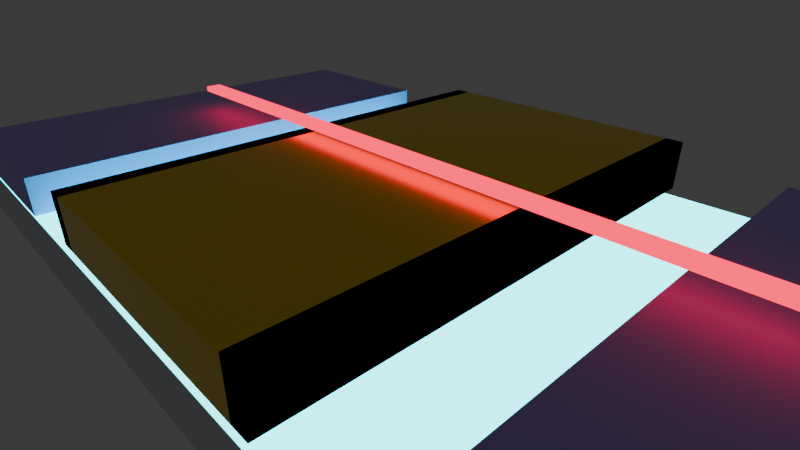 # Source: MOSFETSIMP.blend  (saved by Blender 4.4.32; exported with 4.5.12 LTS)
import bpy
from mathutils import Matrix  # noqa: F401  (used for matrix-valued properties, if any)

bpy.ops.wm.read_factory_settings(use_empty=True)
scene = bpy.context.scene
scene.name = 'Scene'

# ---- collections
col_collection = bpy.data.collections.new('Collection'); scene.collection.children.link(col_collection)
col_01_substrate = bpy.data.collections.new('01_Substrate'); scene.collection.children.link(col_01_substrate)
col_02_s_d = bpy.data.collections.new('02_S_D'); scene.collection.children.link(col_02_s_d)
col_03_oxide = bpy.data.collections.new('03_Oxide'); scene.collection.children.link(col_03_oxide)
col_04_gate = bpy.data.collections.new('04_Gate'); scene.collection.children.link(col_04_gate)
col_05_channelfx = bpy.data.collections.new('05_ChannelFX'); scene.collection.children.link(col_05_channelfx)
col_06_labels = bpy.data.collections.new('06_Labels'); scene.collection.children.link(col_06_labels)
col_07_cameralight = bpy.data.collections.new('07_CameraLight'); scene.collection.children.link(col_07_cameralight)
col_04_s_d = bpy.data.collections.new('04_S_D'); scene.collection.children.link(col_04_s_d)
col_02_oxide = bpy.data.collections.new('02_Oxide'); scene.collection.children.link(col_02_oxide)
col_03_gate = bpy.data.collections.new('03_Gate'); scene.collection.children.link(col_03_gate)
col_06_visuals = bpy.data.collections.new('06_Visuals'); scene.collection.children.link(col_06_visuals)

# ---- materials (node trees are filled in below, after node groups)
mat_mat_si = bpy.data.materials.new('MAT_Si')
mat_mat_sd = bpy.data.materials.new('MAT_SD')
mat_mat_oxide = bpy.data.materials.new('MAT_Oxide')
mat_mat_oxide.surface_render_method = 'BLENDED'
mat_mat_oxide.blend_method = 'BLEND'
mat_mat_gate = bpy.data.materials.new('MAT_Gate')
mat_mat_channel = bpy.data.materials.new('MAT_Channel')
mat_mat_currentarrow = bpy.data.materials.new('MAT_CurrentArrow')
mat_mat_leakarrow = bpy.data.materials.new('MAT_LeakArrow')

# ---- material node trees
mat_mat_si.use_nodes = True; mat_mat_si.node_tree.nodes.clear()
_N = mat_mat_si.node_tree.nodes; _L = mat_mat_si.node_tree.links
n0 = _N.new('ShaderNodeBsdfPrincipled'); n0.name = '原理化 BSDF'; n0.location = (0, 0)
n0.inputs[0].default_value = (0.7176, 0.7412, 0.7765, 1.0)
n0.inputs[2].default_value = 0.65
n1 = _N.new('ShaderNodeOutputMaterial'); n1.name = '材质输出'; n1.location = (0, 0)
_L.new(n0.outputs[0], n1.inputs[0])
n1.is_active_output = True
mat_mat_sd.use_nodes = True; mat_mat_sd.node_tree.nodes.clear()
_N = mat_mat_sd.node_tree.nodes; _L = mat_mat_sd.node_tree.links
n0 = _N.new('ShaderNodeBsdfPrincipled'); n0.name = '原理化 BSDF'; n0.location = (0, 0)
n0.inputs[0].default_value = (0.4824, 0.3804, 1.0, 1.0)
n1 = _N.new('ShaderNodeOutputMaterial'); n1.name = '材质输出'; n1.location = (0, 0)
_L.new(n0.outputs[0], n1.inputs[0])
n1.is_active_output = True
mat_mat_oxide.use_nodes = True; mat_mat_oxide.node_tree.nodes.clear()
_N = mat_mat_oxide.node_tree.nodes; _L = mat_mat_oxide.node_tree.links
n0 = _N.new('ShaderNodeBsdfPrincipled'); n0.name = '原理化 BSDF'; n0.location = (0, 0)
n0.inputs[0].default_value = (1.0, 1.0, 1.0, 1.0)
n0.inputs[2].default_value = 0.1
n0.inputs[4].default_value = 0.25
n0.inputs[18].default_value = 1.0
n1 = _N.new('ShaderNodeOutputMaterial'); n1.name = '材质输出'; n1.location = (0, 0)
_L.new(n0.outputs[0], n1.inputs[0])
n1.is_active_output = True
mat_mat_gate.use_nodes = True; mat_mat_gate.node_tree.nodes.clear()
_N = mat_mat_gate.node_tree.nodes; _L = mat_mat_gate.node_tree.links
n0 = _N.new('ShaderNodeBsdfPrincipled'); n0.name = '原理化 BSDF'; n0.location = (0, 0)
n0.inputs[0].default_value = (0.9569, 0.6902, 0.0, 1.0)
n0.inputs[1].default_value = 1.0
n0.inputs[2].default_value = 0.25
n1 = _N.new('ShaderNodeOutputMaterial'); n1.name = '材质输出'; n1.location = (0, 0)
_L.new(n0.outputs[0], n1.inputs[0])
n1.is_active_output = True
mat_mat_channel.use_nodes = True; mat_mat_channel.node_tree.nodes.clear()
_N = mat_mat_channel.node_tree.nodes; _L = mat_mat_channel.node_tree.links
n0 = _N.new('ShaderNodeEmission'); n0.name = '自发光'; n0.location = (0, 0)
n0.inputs[0].default_value = (0.0, 0.898, 1.0, 1.0)
n0.inputs[1].default_value = 5.0
n1 = _N.new('ShaderNodeOutputMaterial'); n1.name = '材质输出'; n1.location = (0, 0)
_L.new(n0.outputs[0], n1.inputs[0])
n1.is_active_output = True
mat_mat_currentarrow.use_nodes = True; mat_mat_currentarrow.node_tree.nodes.clear()
_N = mat_mat_currentarrow.node_tree.nodes; _L = mat_mat_currentarrow.node_tree.links
n0 = _N.new('ShaderNodeEmission'); n0.name = '自发光'; n0.location = (0, 0)
n0.inputs[0].default_value = (1.0, 0.004345, 0.06109, 1.0)
n0.inputs[1].default_value = 2.5
n1 = _N.new('ShaderNodeOutputMaterial'); n1.name = '材质输出'; n1.location = (0, 0)
_L.new(n0.outputs[0], n1.inputs[0])
n1.is_active_output = True
mat_mat_leakarrow.use_nodes = True; mat_mat_leakarrow.node_tree.nodes.clear()
_N = mat_mat_leakarrow.node_tree.nodes; _L = mat_mat_leakarrow.node_tree.links
n0 = _N.new('ShaderNodeEmission'); n0.name = '自发光'; n0.location = (0, 0)
n0.inputs[0].default_value = (0.001262, 0.0, 1.0, 1.0)
n0.inputs[1].default_value = 0.7
n1 = _N.new('ShaderNodeOutputMaterial'); n1.name = '材质输出'; n1.location = (0, 0)
_L.new(n0.outputs[0], n1.inputs[0])
n1.is_active_output = True

# ---- world
world_world = bpy.data.worlds.new('World'); scene.world = world_world
world_world.use_nodes = True; world_world.node_tree.nodes.clear()
_N = world_world.node_tree.nodes; _L = world_world.node_tree.links
n0 = _N.new('ShaderNodeOutputWorld'); n0.name = 'World Output'; n0.location = (300, 300)
n1 = _N.new('ShaderNodeBackground'); n1.name = 'Background'; n1.location = (10, 300)
n1.inputs[0].default_value = (0.05088, 0.05088, 0.05088, 1.0)
_L.new(n1.outputs[0], n0.inputs[0])
n0.is_active_output = True
world_world.color = (0.05088, 0.05088, 0.05088)
world_world.sun_shadow_jitter_overblur = 0.0

# ---- cameras
cam_camera = bpy.data.cameras.new('Camera')
cam_camera.clip_end = 100.0
cam_camera.lens = 26.54
cam_camera.ortho_scale = 7.314

# ---- meshes
me_x = bpy.data.meshes.new('立方体')
me_x.from_pydata([(-12.0, -5.0, -0.6), (-12.0, -5.0, 0.6), (-12.0, 5.0, -0.6), (-12.0, 5.0, 0.6), (12.0, -5.0, -0.6), (12.0, -5.0, 0.6), (12.0, 5.0, -0.6), (12.0, 5.0, 0.6)], [], [(0, 1, 3, 2), (2, 3, 7, 6), (6, 7, 5, 4), (4, 5, 1, 0), (2, 6, 4, 0), (7, 3, 1, 5)])
_uv = me_x.uv_layers.new(name='UV贴图')
_uv.uv.foreach_set('vector', [0.375, 0.0, 0.625, 0.0, 0.625, 0.25, 0.375, 0.25, 0.375, 0.25, 0.625, 0.25, 0.625, 0.5, 0.375, 0.5, 0.375, 0.5, 0.625, 0.5, 0.625, 0.75, 0.375, 0.75, 0.375, 0.75, 0.625, 0.75, 0.625, 1.0, 0.375, 1.0, 0.125, 0.5, 0.375, 0.5, 0.375, 0.75, 0.125, 0.75, 0.625, 0.5, 0.875, 0.5, 0.875, 0.75, 0.625, 0.75])
me_x.materials.append(mat_mat_si)
me_x.update()
me_001 = bpy.data.meshes.new('立方体.001')
me_001.from_pydata([(-2.0, -5.0, -0.4), (-2.0, -5.0, 0.4), (-2.0, 5.0, -0.4), (-2.0, 5.0, 0.4), (2.0, -5.0, -0.4), (2.0, -5.0, 0.4), (2.0, 5.0, -0.4), (2.0, 5.0, 0.4)], [], [(0, 1, 3, 2), (2, 3, 7, 6), (6, 7, 5, 4), (4, 5, 1, 0), (2, 6, 4, 0), (7, 3, 1, 5)])
_uv = me_001.uv_layers.new(name='UV贴图')
_uv.uv.foreach_set('vector', [0.375, 0.0, 0.625, 0.0, 0.625, 0.25, 0.375, 0.25, 0.375, 0.25, 0.625, 0.25, 0.625, 0.5, 0.375, 0.5, 0.375, 0.5, 0.625, 0.5, 0.625, 0.75, 0.375, 0.75, 0.375, 0.75, 0.625, 0.75, 0.625, 1.0, 0.375, 1.0, 0.125, 0.5, 0.375, 0.5, 0.375, 0.75, 0.125, 0.75, 0.625, 0.5, 0.875, 0.5, 0.875, 0.75, 0.625, 0.75])
me_001.materials.append(mat_mat_sd)
me_001.update()
me_002 = bpy.data.meshes.new('立方体.002')
me_002.from_pydata([(-2.0, -5.0, -0.4), (-2.0, -5.0, 0.4), (-2.0, 5.0, -0.4), (-2.0, 5.0, 0.4), (2.0, -5.0, -0.4), (2.0, -5.0, 0.4), (2.0, 5.0, -0.4), (2.0, 5.0, 0.4)], [], [(0, 1, 3, 2), (2, 3, 7, 6), (6, 7, 5, 4), (4, 5, 1, 0), (2, 6, 4, 0), (7, 3, 1, 5)])
_uv = me_002.uv_layers.new(name='UV贴图')
_uv.uv.foreach_set('vector', [0.375, 0.0, 0.625, 0.0, 0.625, 0.25, 0.375, 0.25, 0.375, 0.25, 0.625, 0.25, 0.625, 0.5, 0.375, 0.5, 0.375, 0.5, 0.625, 0.5, 0.625, 0.75, 0.375, 0.75, 0.375, 0.75, 0.625, 0.75, 0.625, 1.0, 0.375, 1.0, 0.125, 0.5, 0.375, 0.5, 0.375, 0.75, 0.125, 0.75, 0.625, 0.5, 0.875, 0.5, 0.875, 0.75, 0.625, 0.75])
me_002.materials.append(mat_mat_sd)
me_002.update()
me_007 = bpy.data.meshes.new('立方体.007')
me_007.from_pydata([(-2.8, -5.0, -0.07), (-2.8, -5.0, 0.07), (-2.8, 5.0, -0.07), (-2.8, 5.0, 0.07), (2.8, -5.0, -0.07), (2.8, -5.0, 0.07), (2.8, 5.0, -0.07), (2.8, 5.0, 0.07)], [], [(0, 1, 3, 2), (2, 3, 7, 6), (6, 7, 5, 4), (4, 5, 1, 0), (2, 6, 4, 0), (7, 3, 1, 5)])
_uv = me_007.uv_layers.new(name='UV贴图')
_uv.uv.foreach_set('vector', [0.375, 0.0, 0.625, 0.0, 0.625, 0.25, 0.375, 0.25, 0.375, 0.25, 0.625, 0.25, 0.625, 0.5, 0.375, 0.5, 0.375, 0.5, 0.625, 0.5, 0.625, 0.75, 0.375, 0.75, 0.375, 0.75, 0.625, 0.75, 0.625, 1.0, 0.375, 1.0, 0.125, 0.5, 0.375, 0.5, 0.375, 0.75, 0.125, 0.75, 0.625, 0.5, 0.875, 0.5, 0.875, 0.75, 0.625, 0.75])
me_007.materials.append(mat_mat_oxide)
me_007.update()
me_006 = bpy.data.meshes.new('立方体.006')
me_006.from_pydata([(-3.0, -5.0, -0.5), (-3.0, -5.0, 0.5), (-3.0, 5.0, -0.5), (-3.0, 5.0, 0.5), (3.0, -5.0, -0.5), (3.0, -5.0, 0.5), (3.0, 5.0, -0.5), (3.0, 5.0, 0.5)], [], [(0, 1, 3, 2), (2, 3, 7, 6), (6, 7, 5, 4), (4, 5, 1, 0), (2, 6, 4, 0), (7, 3, 1, 5)])
_uv = me_006.uv_layers.new(name='UV贴图')
_uv.uv.foreach_set('vector', [0.375, 0.0, 0.625, 0.0, 0.625, 0.25, 0.375, 0.25, 0.375, 0.25, 0.625, 0.25, 0.625, 0.5, 0.375, 0.5, 0.375, 0.5, 0.625, 0.5, 0.625, 0.75, 0.375, 0.75, 0.375, 0.75, 0.625, 0.75, 0.625, 1.0, 0.375, 1.0, 0.125, 0.5, 0.375, 0.5, 0.375, 0.75, 0.125, 0.75, 0.625, 0.5, 0.875, 0.5, 0.875, 0.75, 0.625, 0.75])
me_006.materials.append(mat_mat_gate)
me_006.update()
me_008 = bpy.data.meshes.new('立方体.008')
me_008.from_pydata([(-0.175, -5.0, -0.5), (-0.175, -5.0, 0.5), (-0.175, 5.0, -0.5), (-0.175, 5.0, 0.5), (0.175, -5.0, -0.5), (0.175, -5.0, 0.5), (0.175, 5.0, -0.5), (0.175, 5.0, 0.5)], [], [(0, 1, 3, 2), (2, 3, 7, 6), (6, 7, 5, 4), (4, 5, 1, 0), (2, 6, 4, 0), (7, 3, 1, 5)])
_uv = me_008.uv_layers.new(name='UV贴图')
_uv.uv.foreach_set('vector', [0.375, 0.0, 0.625, 0.0, 0.625, 0.25, 0.375, 0.25, 0.375, 0.25, 0.625, 0.25, 0.625, 0.5, 0.375, 0.5, 0.375, 0.5, 0.625, 0.5, 0.625, 0.75, 0.375, 0.75, 0.375, 0.75, 0.625, 0.75, 0.625, 1.0, 0.375, 1.0, 0.125, 0.5, 0.375, 0.5, 0.375, 0.75, 0.125, 0.75, 0.625, 0.5, 0.875, 0.5, 0.875, 0.75, 0.625, 0.75])
me_008.materials.append(mat_mat_gate)
me_008.update()
me_009 = bpy.data.meshes.new('立方体.009')
me_009.from_pydata([(-0.175, -5.0, -0.5), (-0.175, -5.0, 0.5), (-0.175, 5.0, -0.5), (-0.175, 5.0, 0.5), (0.175, -5.0, -0.5), (0.175, -5.0, 0.5), (0.175, 5.0, -0.5), (0.175, 5.0, 0.5)], [], [(0, 1, 3, 2), (2, 3, 7, 6), (6, 7, 5, 4), (4, 5, 1, 0), (2, 6, 4, 0), (7, 3, 1, 5)])
_uv = me_009.uv_layers.new(name='UV贴图')
_uv.uv.foreach_set('vector', [0.375, 0.0, 0.625, 0.0, 0.625, 0.25, 0.375, 0.25, 0.375, 0.25, 0.625, 0.25, 0.625, 0.5, 0.375, 0.5, 0.375, 0.5, 0.625, 0.5, 0.625, 0.75, 0.375, 0.75, 0.375, 0.75, 0.625, 0.75, 0.625, 1.0, 0.375, 1.0, 0.125, 0.5, 0.375, 0.5, 0.375, 0.75, 0.125, 0.75, 0.625, 0.5, 0.875, 0.5, 0.875, 0.75, 0.625, 0.75])
me_009.materials.append(mat_mat_gate)
me_009.update()
me_010 = bpy.data.meshes.new('立方体.010')
me_010.from_pydata([(-9.0, -5.0, -0.03), (-9.0, -5.0, 0.03), (-9.0, 5.0, -0.03), (-9.0, 5.0, 0.03), (9.0, -5.0, -0.03), (9.0, -5.0, 0.03), (9.0, 5.0, -0.03), (9.0, 5.0, 0.03)], [], [(0, 1, 3, 2), (2, 3, 7, 6), (6, 7, 5, 4), (4, 5, 1, 0), (2, 6, 4, 0), (7, 3, 1, 5)])
_uv = me_010.uv_layers.new(name='UV贴图')
_uv.uv.foreach_set('vector', [0.375, 0.0, 0.625, 0.0, 0.625, 0.25, 0.375, 0.25, 0.375, 0.25, 0.625, 0.25, 0.625, 0.5, 0.375, 0.5, 0.375, 0.5, 0.625, 0.5, 0.625, 0.75, 0.375, 0.75, 0.375, 0.75, 0.625, 0.75, 0.625, 1.0, 0.375, 1.0, 0.125, 0.5, 0.375, 0.5, 0.375, 0.75, 0.125, 0.75, 0.625, 0.5, 0.875, 0.5, 0.875, 0.75, 0.625, 0.75])
me_010.materials.append(mat_mat_channel)
me_010.update()
me_011 = bpy.data.meshes.new('立方体.011')
me_011.from_pydata([(-1.0, -1.0, -1.0), (-1.0, -1.0, 1.0), (-1.0, 1.0, -1.0), (-1.0, 1.0, 1.0), (1.0, -1.0, -1.0), (1.0, -1.0, 1.0), (1.0, 1.0, -1.0), (1.0, 1.0, 1.0)], [], [(0, 1, 3, 2), (2, 3, 7, 6), (6, 7, 5, 4), (4, 5, 1, 0), (2, 6, 4, 0), (7, 3, 1, 5)])
_uv = me_011.uv_layers.new(name='UV贴图')
_uv.uv.foreach_set('vector', [0.375, 0.0, 0.625, 0.0, 0.625, 0.25, 0.375, 0.25, 0.375, 0.25, 0.625, 0.25, 0.625, 0.5, 0.375, 0.5, 0.375, 0.5, 0.625, 0.5, 0.625, 0.75, 0.375, 0.75, 0.375, 0.75, 0.625, 0.75, 0.625, 1.0, 0.375, 1.0, 0.125, 0.5, 0.375, 0.5, 0.375, 0.75, 0.125, 0.75, 0.625, 0.5, 0.875, 0.5, 0.875, 0.75, 0.625, 0.75])
me_011.materials.append(mat_mat_currentarrow)
me_011.update()
me_012 = bpy.data.meshes.new('立方体.012')
me_012.from_pydata([(-1.0, -1.0, -1.0), (-1.0, -1.0, 1.0), (-1.0, 1.0, -1.0), (-1.0, 1.0, 1.0), (1.0, -1.0, -1.0), (1.0, -1.0, 1.0), (1.0, 1.0, -1.0), (1.0, 1.0, 1.0)], [], [(0, 1, 3, 2), (2, 3, 7, 6), (6, 7, 5, 4), (4, 5, 1, 0), (2, 6, 4, 0), (7, 3, 1, 5)])
_uv = me_012.uv_layers.new(name='UV贴图')
_uv.uv.foreach_set('vector', [0.375, 0.0, 0.625, 0.0, 0.625, 0.25, 0.375, 0.25, 0.375, 0.25, 0.625, 0.25, 0.625, 0.5, 0.375, 0.5, 0.375, 0.5, 0.625, 0.5, 0.625, 0.75, 0.375, 0.75, 0.375, 0.75, 0.625, 0.75, 0.625, 1.0, 0.375, 1.0, 0.125, 0.5, 0.375, 0.5, 0.375, 0.75, 0.125, 0.75, 0.625, 0.5, 0.875, 0.5, 0.875, 0.75, 0.625, 0.75])
me_012.materials.append(mat_mat_leakarrow)
me_012.update()

# ---- objects
ob_planarmosfet_root = bpy.data.objects.new('PlanarMOSFET_Root', None)
ob_camera = bpy.data.objects.new('Camera', cam_camera)
ob_anchor_source = bpy.data.objects.new('Anchor_Source', None)
ob_anchor_drain = bpy.data.objects.new('Anchor_Drain', None)
ob_anchor_gate = bpy.data.objects.new('Anchor_Gate', None)
ob_si_substrate = bpy.data.objects.new('Si_Substrate', me_x)
ob_source = bpy.data.objects.new('Source', me_001)
ob_drain = bpy.data.objects.new('Drain', me_002)
ob_gate_oxide = bpy.data.objects.new('Gate_Oxide', me_007)
ob_gate = bpy.data.objects.new('Gate', me_006)
ob_spacer_l = bpy.data.objects.new('Spacer_L', me_008)
ob_spacer_r = bpy.data.objects.new('Spacer_R', me_009)
ob_channel = bpy.data.objects.new('Channel', me_010)
ob_currentarrow = bpy.data.objects.new('CurrentArrow', me_011)
ob_leakarrow = bpy.data.objects.new('LeakArrow', me_012)

# ---- transforms, parenting, visibility, modifiers, constraints
ob_planarmosfet_root.location = (0.0, 0.0, 0.0)
ob_camera.parent = ob_planarmosfet_root
ob_camera.location = (7.359, -6.926, 4.958)
ob_camera.rotation_euler = (1.109, 0.0, 0.8149)
ob_camera.lock_rotations_4d = False
ob_camera.empty_display_type = 'ARROWS'
ob_camera.color = (0.0, 0.0, 0.0, 0.0)
ob_camera.display_type = 'WIRE'
ob_camera.lineart.crease_threshold = 0.0
ob_anchor_source.parent = ob_planarmosfet_root
ob_anchor_source.location = (-2.825, 0.0, 0.67)
ob_anchor_drain.parent = ob_planarmosfet_root
ob_anchor_drain.location = (2.825, 0.0, 0.67)
ob_anchor_gate.parent = ob_planarmosfet_root
ob_anchor_gate.location = (0.0, 0.0, -0.02)
ob_si_substrate.parent = ob_planarmosfet_root
ob_si_substrate.location = (0.0, 0.0, -0.6)
ob_source.parent = ob_planarmosfet_root
ob_source.location = (-7.0, 0.0, 0.4)
ob_drain.parent = ob_planarmosfet_root
ob_drain.location = (7.0, 0.0, 0.4)
ob_gate_oxide.parent = ob_planarmosfet_root
ob_gate_oxide.location = (0.0, 0.0, 0.07)
ob_gate.parent = ob_planarmosfet_root
ob_gate.location = (0.0, 0.0, 0.67)
ob_spacer_l.parent = ob_planarmosfet_root
ob_spacer_l.location = (-2.825, 0.0, 0.67)
ob_spacer_r.parent = ob_planarmosfet_root
ob_spacer_r.location = (2.825, 0.0, 0.67)
ob_channel.parent = ob_planarmosfet_root
ob_channel.location = (0.0, 0.0, -0.02)
ob_currentarrow.parent = ob_planarmosfet_root
ob_currentarrow.location = (0.0, 0.0, 1.35)
ob_currentarrow.scale = (7.0, 0.175, 0.06)
ob_currentarrow.hide_viewport = True
ob_leakarrow.parent = ob_planarmosfet_root
ob_leakarrow.location = (0.0, 0.0, 1.1)
ob_leakarrow.scale = (7.0, 5.0, 0.04)
ob_leakarrow.hide_viewport = True
ob_leakarrow.hide_render = True

# ---- collection membership
scene.collection.objects.link(ob_planarmosfet_root)
col_collection.objects.link(ob_camera)
col_collection.objects.link(ob_anchor_source)
col_collection.objects.link(ob_anchor_drain)
col_collection.objects.link(ob_anchor_gate)
col_01_substrate.objects.link(ob_si_substrate)
col_04_s_d.objects.link(ob_source)
col_04_s_d.objects.link(ob_drain)
col_02_oxide.objects.link(ob_gate_oxide)
col_03_gate.objects.link(ob_gate)
col_03_gate.objects.link(ob_spacer_l)
col_03_gate.objects.link(ob_spacer_r)
col_06_visuals.objects.link(ob_channel)
col_06_visuals.objects.link(ob_currentarrow)
col_06_visuals.objects.link(ob_leakarrow)

# ---- scene / render settings (as saved in the file)
scene.camera = ob_camera
scene.frame_start = 1; scene.frame_end = 250; scene.frame_set(0)
scene.render.engine = 'BLENDER_EEVEE_NEXT'
bpy.context.view_layer.update()
